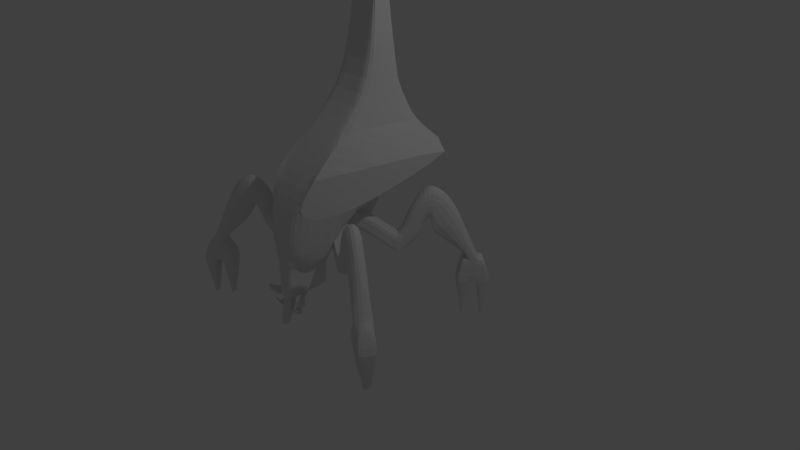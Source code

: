 # Source: reaperDestoryer.blend  (saved by Blender 2.79.0; exported with 4.5.12 LTS)
import bpy
from mathutils import Matrix  # noqa: F401  (used for matrix-valued properties, if any)

bpy.ops.wm.read_factory_settings(use_empty=True)
scene = bpy.context.scene
scene.name = 'Scene'

# ---- collections
col_collection_1 = bpy.data.collections.new('Collection 1'); scene.collection.children.link(col_collection_1)

# ---- materials (node trees are filled in below, after node groups)
mat_material = bpy.data.materials.new('Material')
mat_material.alpha_threshold = 0.0
mat_material.use_transparent_shadow = False
mat_material.roughness = 0.5
mat_material.line_color = (0.0, 0.0, 0.0, 1.0)

# ---- material node trees

# ---- world
world_world = bpy.data.worlds.new('World'); scene.world = world_world
world_world.color = (0.05088, 0.05088, 0.05088)
world_world.use_sun_shadow = False
world_world.sun_shadow_jitter_overblur = 0.0
world_world.cycles.sampling_method = 'MANUAL'

# ---- cameras
cam_camera = bpy.data.cameras.new('Camera')
cam_camera.clip_end = 100.0
cam_camera.lens = 35.0
cam_camera.sensor_width = 32.0
cam_camera.sensor_height = 18.0
cam_camera.ortho_scale = 7.314
cam_camera.dof.focus_distance = 0.0
cam_camera.dof.aperture_fstop = 128.0

# ---- lights
light_lamp = bpy.data.lights.new('Lamp', 'POINT')
light_lamp.transmission_factor = 0.0
light_lamp.cutoff_distance = 30.0
light_lamp.energy = 100.0
light_lamp.shadow_buffer_clip_start = 1.001
light_lamp.shadow_soft_size = 0.1
light_lamp.shadow_maximum_resolution = 0.006
light_lamp.use_absolute_resolution = True

# ---- meshes
me_cube = bpy.data.meshes.new('Cube')
me_cube.from_pydata([(0.4225, -0.3187, -1.075), (0.2202, -0.8546, -1.075), (0.0, -0.8546, -1.075), (0.0, -0.3187, -1.075), (0.1178, 0.7612, 2.843), (0.1178, 0.6613, 2.843), (0.3129, -0.0813, 0.5985), (0.5627, 0.9126, 0.5985), (0.5552, -0.2356, -0.3929), (0.2202, -0.8962, -0.3929), (0.0, -0.8962, -0.3929), (0.0, -0.2356, -0.3929), (1.119, 1.009, 0.3587), (0.3385, -0.5753, 0.1232), (0.0, -0.5753, 0.1232), (0.0, 1.009, 0.3587), (0.3591, 0.7919, 1.074), (0.2873, 0.3839, 1.074), (0.0, 0.3839, 1.074), (0.0, 0.7919, 1.074), (0.2038, 0.774, 2.102), (0.2038, 0.5451, 2.102), (0.0, 0.5451, 2.102), (0.0, 0.774, 2.102), (0.2112, -0.3187, -1.075), (0.1101, -0.8546, -1.075), (0.0589, 0.7612, 2.843), (0.0589, 0.6613, 2.843), (0.2776, -0.2356, -0.3929), (0.1101, -0.8962, -0.3929), (0.5593, 1.009, 0.3587), (0.1693, -0.5753, 0.1232), (0.1796, 0.7919, 1.074), (0.1437, 0.3839, 1.074), (0.1019, 0.774, 2.102), (0.1019, 0.5451, 2.102), (0.0, -0.0813, 0.5985), (0.0, 0.9126, 0.5985), (0.1565, -0.0813, 0.5985), (0.3694, 0.9126, 0.5985), (0.2112, -0.3187, -1.392), (0.0, -0.3187, -1.526), (0.1101, -0.8546, -1.483), (0.0, -0.8546, -1.562), (0.6794, -0.2503, -0.8499), (0.6818, -0.2517, -1.105), (0.565, -0.4562, -0.8499), (0.5674, -0.4575, -1.105), (0.3919, -0.09054, -0.609), (0.3919, -0.09054, -0.8445), (0.2775, -0.2964, -0.609), (0.2775, -0.2964, -0.8445), (1.066, -0.4655, -0.1166), (0.9521, -0.6714, -0.1166), (1.031, -0.446, -0.5697), (0.917, -0.6519, -0.5697), (1.363, -0.9, -1.182), (1.465, -0.9568, -1.182), (1.58, -0.7509, -1.182), (1.478, -0.6941, -1.182), (1.465, -0.9568, -1.514), (1.363, -0.9, -1.514), (1.478, -0.6941, -1.514), (1.58, -0.7509, -1.514), (1.409, -0.6558, -1.182), (1.294, -0.8617, -1.182), (1.225, -0.8232, -1.514), (1.34, -0.6173, -1.514), (1.532, -0.9939, -1.182), (1.617, -1.041, -1.514), (1.731, -0.835, -1.514), (1.647, -0.7881, -1.182), (1.336, -0.8039, -2.032), (1.382, -0.7217, -2.032), (1.35, -0.8118, -2.032), (1.396, -0.7295, -2.032), (1.614, -0.8534, -2.046), (1.57, -0.9313, -2.046), (1.596, -0.8436, -2.046), (1.553, -0.9215, -2.046), (1.204, -0.8112, -0.3425), (1.318, -0.6053, -0.3425), (0.9655, -0.6788, -0.8385), (1.08, -0.473, -0.8385), (0.9637, -0.4084, -0.7118), (0.8493, -0.6142, -0.7118), (0.8583, -0.3498, -0.3411), (0.7439, -0.5556, -0.3411), (0.7909, -0.5818, -0.9631), (0.6613, -0.5097, -0.5235), (0.9053, -0.3759, -0.9631), (0.7757, -0.3039, -0.5235), (0.5214, 0.6133, -0.8499), (0.5233, 0.6154, -1.105), (0.6967, 0.456, -0.8499), (0.6986, 0.4581, -1.105), (0.3018, 0.3685, -0.609), (0.3018, 0.3685, -0.8445), (0.4771, 0.2113, -0.609), (0.4771, 0.2113, -0.8445), (0.8172, 0.943, -0.1166), (0.9925, 0.7857, -0.1166), (0.7904, 0.9132, -0.5697), (0.9657, 0.7559, -0.5697), (1.307, 1.136, -1.182), (1.385, 1.223, -1.182), (1.209, 1.38, -1.182), (1.131, 1.293, -1.182), (1.385, 1.223, -1.514), (1.307, 1.136, -1.514), (1.131, 1.293, -1.514), (1.209, 1.38, -1.514), (1.079, 1.234, -1.182), (1.254, 1.077, -1.182), (1.201, 1.018, -1.514), (1.026, 1.176, -1.514), (1.436, 1.28, -1.182), (1.5, 1.352, -1.514), (1.325, 1.509, -1.514), (1.261, 1.437, -1.182), (1.199, 1.141, -2.032), (1.148, 1.186, -2.032), (1.206, 1.15, -2.032), (1.156, 1.195, -2.032), (1.32, 1.387, -2.046), (1.379, 1.333, -2.046), (1.307, 1.373, -2.046), (1.367, 1.32, -2.046), (1.185, 0.9998, -0.3425), (1.009, 1.157, -0.3425), (1.003, 0.7971, -0.8385), (0.8274, 0.9544, -0.8385), (0.7387, 0.8555, -0.7118), (0.914, 0.6982, -0.7118), (0.6581, 0.7657, -0.3411), (0.8334, 0.6084, -0.3411), (0.8693, 0.6484, -0.9631), (0.7703, 0.5381, -0.5235), (0.694, 0.8057, -0.9631), (0.595, 0.6954, -0.5235), (0.2112, 0.4668, -0.8316), (0.0, 0.4668, -0.8316), (0.0, 0.8623, 0.07165), (0.2776, 0.8623, 0.07165), (0.2776, 0.1932, -0.3818), (0.0, 0.1932, -0.3818), (0.2112, 0.09568, -0.8428), (0.0, 0.09568, -0.8428), (0.2776, 0.5878, -0.02767), (0.2112, 0.2932, -0.8565), (0.0, 0.2932, -0.8565), (0.0, 0.5878, -0.02767), (0.2776, -0.0966, -0.3849), (0.0, -0.0966, -0.3849), (0.2112, -0.1686, -0.8884), (0.0, -0.1686, -0.8884), (0.0, -0.8546, -1.403), (0.1101, -0.8546, -1.403), (0.2112, -0.3187, -1.326), (0.0, -0.3187, -1.304), (0.03392, -0.5569, -1.422), (0.07708, -0.5299, -1.432), (0.053, -0.5049, -1.47), (0.009834, -0.5319, -1.461), (0.09836, -0.7428, -1.66), (0.04237, -0.6084, -1.531), (0.1415, -0.7158, -1.669), (0.08553, -0.5813, -1.54), (0.1224, -0.7678, -1.621), (0.06645, -0.6334, -1.492), (0.1656, -0.7408, -1.631), (0.1096, -0.6063, -1.502), (0.1749, -0.7445, -1.744), (0.08743, -0.7993, -1.725), (0.2237, -0.7951, -1.666), (0.1362, -0.8499, -1.647), (0.1916, -0.7428, -1.533), (0.06563, -0.6084, -1.471), (0.2307, -0.7158, -1.512), (0.1047, -0.5813, -1.45), (0.1851, -0.7678, -1.488), (0.0591, -0.6334, -1.426), (0.2241, -0.7408, -1.467), (0.09812, -0.6063, -1.405), (0.3024, -0.7473, -1.547), (0.2276, -0.7992, -1.586), (0.2899, -0.7953, -1.46), (0.2151, -0.8471, -1.5), (0.0, -0.8372, -1.577), (0.0, -0.7994, -1.44), (0.0, -0.7574, -1.599), (0.0, -0.7196, -1.462), (0.0817, -0.831, -1.554), (0.03046, -0.7994, -1.44), (0.0817, -0.7512, -1.576), (0.03046, -0.7196, -1.462), (0.0, -0.8138, -1.802), (0.0, -0.8936, -1.78), (0.05375, -0.8012, -1.757), (0.05375, -0.8809, -1.735), (0.0, -0.8381, -1.89), (0.0, -0.9178, -1.868), (0.03046, -0.8381, -1.89), (0.03046, -0.9178, -1.868), (0.05964, 0.16, -0.6645), (0.2349, 0.002668, -0.6645), (0.05964, 0.16, -0.429), (0.2349, 0.002668, -0.429), (0.2032, -0.002336, -0.6617), (0.0888, -0.2082, -0.6617), (0.2032, -0.002336, -0.4262), (0.0888, -0.2082, -0.4262), (0.1957, -0.7934, -1.658), (0.1082, -0.8482, -1.639), (0.2445, -0.8441, -1.58), (0.1571, -0.8989, -1.561), (0.359, -0.809, -1.496), (0.2842, -0.8609, -1.536), (0.3465, -0.857, -1.41), (0.2717, -0.9088, -1.449)], [], [(157, 156, 43, 42), (16, 7, 39, 32), (20, 4, 5, 21), (12, 7, 6, 13), (151, 148, 143, 142), (30, 28, 11, 15), (25, 29, 10, 2), (0, 8, 9, 1), (39, 30, 15, 37), (29, 31, 14, 10), (8, 12, 13, 9), (34, 32, 19, 23), (38, 33, 18, 36), (7, 16, 17, 6), (13, 6, 38, 31), (33, 35, 22, 18), (16, 20, 21, 17), (17, 21, 35, 33), (4, 20, 34, 26), (6, 17, 33, 38), (20, 16, 32, 34), (9, 13, 31, 29), (7, 12, 30, 39), (1, 9, 29, 25), (12, 8, 28, 30), (8, 0, 24, 28), (21, 5, 27, 35), (4, 26, 27, 5), (0, 1, 25, 24), (31, 38, 36, 14), (32, 39, 37, 19), (40, 42, 43, 41), (159, 158, 40, 41), (158, 157, 42, 40), (49, 45, 47, 51), (49, 48, 44, 45), (51, 50, 211, 209), (47, 46, 50, 51), (44, 48, 50, 46), (85, 84, 54, 55), (62, 61, 74, 75), (84, 86, 52, 54), (87, 85, 55, 53), (86, 87, 53, 52), (57, 60, 69, 68), (83, 81, 58, 59), (82, 83, 59, 56), (81, 80, 57, 58), (80, 82, 56, 57), (66, 67, 73, 72), (63, 60, 61, 62), (59, 62, 67, 64), (65, 64, 67, 66), (61, 56, 65, 66), (56, 59, 64, 65), (67, 62, 75, 73), (71, 68, 69, 70), (63, 58, 71, 70), (58, 57, 68, 71), (63, 70, 76, 78), (61, 66, 72, 74), (57, 56, 61, 60), (75, 74, 72, 73), (63, 62, 59, 58), (69, 60, 79, 77), (60, 63, 78, 79), (70, 69, 77, 76), (79, 78, 76, 77), (53, 55, 82, 80), (52, 53, 80, 81), (55, 54, 83, 82), (54, 52, 81, 83), (91, 89, 87, 86), (89, 88, 85, 87), (90, 91, 86, 84), (88, 90, 84, 85), (47, 45, 90, 88), (45, 44, 91, 90), (46, 47, 88, 89), (44, 46, 89, 91), (97, 93, 95, 99), (97, 96, 92, 93), (99, 98, 207, 205), (95, 94, 98, 99), (92, 96, 98, 94), (133, 132, 102, 103), (110, 109, 122, 123), (132, 134, 100, 102), (135, 133, 103, 101), (134, 135, 101, 100), (105, 108, 117, 116), (131, 129, 106, 107), (130, 131, 107, 104), (129, 128, 105, 106), (128, 130, 104, 105), (114, 115, 121, 120), (111, 108, 109, 110), (107, 110, 115, 112), (113, 112, 115, 114), (109, 104, 113, 114), (104, 107, 112, 113), (115, 110, 123, 121), (119, 116, 117, 118), (111, 106, 119, 118), (106, 105, 116, 119), (111, 118, 124, 126), (109, 114, 120, 122), (105, 104, 109, 108), (123, 122, 120, 121), (111, 110, 107, 106), (117, 108, 127, 125), (108, 111, 126, 127), (118, 117, 125, 124), (127, 126, 124, 125), (101, 103, 130, 128), (100, 101, 128, 129), (103, 102, 131, 130), (102, 100, 129, 131), (139, 137, 135, 134), (137, 136, 133, 135), (138, 139, 134, 132), (136, 138, 132, 133), (95, 93, 138, 136), (93, 92, 139, 138), (94, 95, 136, 137), (92, 94, 137, 139), (143, 140, 141, 142), (148, 149, 140, 143), (149, 150, 141, 140), (154, 155, 147, 146), (152, 154, 146, 144), (153, 152, 144, 145), (146, 147, 150, 149), (144, 146, 149, 148), (145, 144, 148, 151), (11, 28, 152, 153), (28, 24, 154, 152), (24, 3, 155, 154), (24, 25, 157, 158), (3, 24, 158, 159), (25, 2, 156, 157), (171, 167, 162, 161), (165, 169, 160, 163), (167, 165, 163, 162), (161, 162, 163, 160), (164, 165, 167, 166), (166, 167, 171, 170), (170, 171, 169, 168), (168, 169, 165, 164), (168, 164, 173, 175), (169, 171, 161, 160), (174, 175, 215, 214), (166, 170, 174, 172), (164, 166, 172, 173), (170, 168, 175, 174), (176, 177, 179, 178), (178, 179, 183, 182), (182, 183, 181, 180), (180, 181, 177, 176), (180, 176, 185, 187), (183, 179, 177, 181), (186, 187, 219, 218), (178, 182, 186, 184), (176, 178, 184, 185), (182, 180, 187, 186), (188, 189, 191, 190), (190, 191, 195, 194), (194, 195, 193, 192), (192, 193, 189, 188), (194, 192, 199, 198), (195, 191, 189, 193), (198, 199, 203, 202), (192, 188, 197, 199), (190, 194, 198, 196), (188, 190, 196, 197), (200, 202, 203, 201), (197, 196, 200, 201), (199, 197, 201, 203), (196, 198, 202, 200), (205, 207, 206, 204), (97, 99, 205, 204), (98, 96, 206, 207), (96, 97, 204, 206), (209, 211, 210, 208), (49, 51, 209, 208), (50, 48, 210, 211), (48, 49, 208, 210), (212, 214, 215, 213), (173, 172, 212, 213), (175, 173, 213, 215), (172, 174, 214, 212), (216, 218, 219, 217), (185, 184, 216, 217), (187, 185, 217, 219), (184, 186, 218, 216)])
_k = {(3, 24): 0.49804, (4, 20): 1.0, (2, 25): 0.49804, (5, 21): 1.0, (43, 156): 0.49804, (15, 37): 0.79216, (4, 5): 1.0, (6, 13): 1.0, (7, 12): 0.92941, (8, 9): 1.0, (8, 12): 1.0, (9, 13): 1.0, (15, 30): 0.79216, (12, 13): 1.0, (7, 16): 0.8549, (6, 17): 0.29804, (19, 37): 0.79216, (19, 32): 0.79216, (16, 17): 0.29804, (16, 20): 0.8549, (17, 21): 0.29804, (18, 22): 1.0, (19, 23): 0.79216, (23, 34): 0.79216, (22, 35): 1.0, (20, 21): 0.8549, (4, 26): 1.0, (5, 27): 1.0, (12, 30): 0.79216, (16, 32): 0.79216, (20, 34): 1.0, (21, 35): 1.0, (33, 35): 1.0, (26, 34): 1.0, (32, 34): 0.79216, (32, 39): 0.79216, (27, 35): 1.0, (26, 27): 1.0, (24, 25): 0.49804, (30, 39): 0.79216, (7, 39): 0.79216, (6, 7): 1.0, (37, 39): 0.79216, (42, 43): 0.49804, (40, 42): 0.49804, (25, 157): 0.49804, (40, 158): 0.49804, (3, 159): 0.49804, (46, 50): 0.8, (47, 51): 0.8, (44, 46): 0.8, (44, 45): 0.8, (44, 48): 0.8, (45, 49): 0.8, (49, 51): 0.8, (48, 49): 0.91373, (50, 51): 0.91373, (48, 50): 0.91373, (46, 47): 0.8, (45, 47): 0.8, (57, 60): 0.8, (58, 63): 0.8, (58, 59): 0.8, (56, 57): 0.8, (60, 61): 0.8, (56, 61): 0.8, (62, 63): 0.8, (59, 62): 0.8, (61, 62): 0.8, (60, 63): 0.8, (64, 65): 0.02353, (65, 66): 0.8, (64, 67): 0.8, (66, 67): 0.8, (62, 67): 0.8, (59, 64): 0.02353, (56, 65): 0.02353, (61, 66): 0.8, (68, 69): 0.8, (70, 71): 0.8, (68, 71): 0.02353, (69, 70): 0.8, (60, 69): 0.8, (57, 68): 0.02353, (58, 71): 0.02353, (63, 70): 0.8, (66, 72): 0.8, (61, 74): 0.8, (62, 75): 0.8, (73, 75): 1.0, (67, 73): 0.8, (72, 74): 1.0, (74, 75): 1.0, (72, 73): 1.0, (60, 79): 0.8, (70, 76): 0.8, (69, 77): 0.8, (77, 79): 1.0, (76, 77): 1.0, (78, 79): 1.0, (63, 78): 0.8, (76, 78): 1.0, (94, 98): 0.8, (95, 99): 0.8, (92, 94): 0.8, (92, 93): 0.8, (92, 96): 0.8, (93, 97): 0.8, (97, 99): 0.91373, (96, 97): 0.91373, (98, 99): 0.91373, (96, 98): 0.91373, (94, 95): 0.8, (93, 95): 0.8, (100, 102): 0.49804, (102, 103): 0.49804, (102, 132): 0.49804, (100, 134): 0.49804, (105, 108): 0.8, (106, 111): 0.8, (106, 107): 0.8, (104, 107): 0.66667, (105, 106): 0.37647, (104, 105): 0.8, (108, 109): 0.8, (104, 109): 0.8, (110, 111): 0.8, (107, 110): 0.8, (109, 110): 0.8, (108, 111): 0.8, (112, 113): 0.66667, (113, 114): 0.8, (112, 115): 0.8, (114, 115): 0.8, (110, 115): 0.8, (107, 112): 0.66667, (104, 113): 0.66667, (109, 114): 0.8, (116, 117): 0.8, (118, 119): 0.8, (116, 119): 0.37647, (117, 118): 0.8, (108, 117): 0.8, (105, 116): 0.37647, (106, 119): 0.37647, (111, 118): 0.8, (114, 120): 0.8, (109, 122): 0.8, (110, 123): 0.8, (121, 123): 1.0, (115, 121): 0.8, (120, 122): 1.0, (122, 123): 1.0, (120, 121): 1.0, (108, 127): 0.8, (118, 124): 0.8, (117, 125): 0.8, (125, 127): 1.0, (124, 125): 1.0, (126, 127): 1.0, (111, 126): 0.8, (124, 126): 1.0, (103, 130): 0.49804, (102, 131): 0.49804, (130, 131): 0.49804, (132, 134): 0.49804, (2, 156): 0.49804, (42, 157): 0.49804, (24, 158): 0.49804, (157, 158): 0.49804, (158, 159): 0.49804, (156, 157): 0.49804, (164, 165): 0.49804, (170, 171): 0.49804, (168, 170): 0.49804, (169, 171): 0.49804, (168, 169): 0.49804, (164, 168): 0.49804, (165, 169): 0.49804, (172, 173): 0.49804, (172, 174): 0.49804, (174, 175): 0.49804, (173, 175): 0.49804, (164, 173): 0.49804, (168, 175): 0.49804, (170, 174): 0.49804, (176, 177): 0.49804, (182, 183): 0.49804, (180, 182): 0.49804, (181, 183): 0.49804, (180, 181): 0.49804, (176, 180): 0.49804, (177, 181): 0.49804, (184, 185): 0.49804, (184, 186): 0.49804, (186, 187): 0.49804, (185, 187): 0.49804, (176, 185): 0.49804, (180, 187): 0.49804, (182, 186): 0.49804, (188, 189): 0.49804, (194, 195): 0.49804, (192, 194): 0.49804, (193, 195): 0.49804, (192, 193): 0.49804, (188, 192): 0.49804, (189, 193): 0.49804, (198, 199): 0.49804, (197, 199): 0.49804, (192, 199): 0.49804, (194, 198): 0.49804, (188, 197): 0.49804, (200, 201): 0.49804, (200, 202): 0.49804, (202, 203): 0.49804, (201, 203): 0.49804, (199, 203): 0.49804, (198, 202): 0.49804, (197, 201): 0.49804, (204, 205): 0.91373, (204, 206): 0.91373, (205, 207): 0.91373, (206, 207): 0.91373, (98, 207): 0.58039, (99, 205): 0.58039, (97, 204): 0.58039, (96, 206): 0.58039, (208, 209): 0.91373, (208, 210): 0.91373, (209, 211): 0.91373, (210, 211): 0.91373, (50, 211): 0.58039, (51, 209): 0.58039, (49, 208): 0.58039, (48, 210): 0.58039, (212, 213): 0.49804, (212, 214): 0.49804, (214, 215): 0.49804, (213, 215): 0.49804, (216, 217): 0.49804, (216, 218): 0.49804, (218, 219): 0.49804, (217, 219): 0.49804}
me_cube.attributes.new('crease_edge', 'FLOAT', 'EDGE').data.foreach_set('value', [_k.get((min(e.vertices), max(e.vertices)), 0.0) for e in me_cube.edges])
me_cube.materials.append(mat_material)
me_cube.use_remesh_preserve_volume = False
me_cube.use_remesh_preserve_attributes = False
me_cube.use_mirror_vertex_groups = False
me_cube.update()

# ---- objects
ob_cube = bpy.data.objects.new('Cube', me_cube)
ob_lamp = bpy.data.objects.new('Lamp', light_lamp)
ob_camera = bpy.data.objects.new('Camera', cam_camera)

# ---- transforms, parenting, visibility, modifiers, constraints
ob_cube.location = (-0.4513, -0.1713, 1.077)
ob_cube.lock_rotations_4d = False
ob_cube.empty_display_type = 'ARROWS'
ob_cube.lineart.crease_threshold = 0.0
_m = ob_cube.modifiers.new('Mirror', 'MIRROR')
_m.use_clip = True
_m = ob_cube.modifiers.new('Subsurf', 'SUBSURF')
_m.uv_smooth = 'PRESERVE_CORNERS'
_m.quality = 2
_m.show_only_control_edges = False
ob_lamp.location = (4.076, 1.005, 5.904)
ob_lamp.rotation_euler = (0.6503, 0.05522, 1.866)
ob_lamp.lock_rotations_4d = False
ob_lamp.empty_display_type = 'ARROWS'
ob_lamp.color = (0.0, 0.0, 0.0, 0.0)
ob_lamp.lineart.crease_threshold = 0.0
ob_camera.location = (7.481, -6.508, 5.344)
ob_camera.rotation_euler = (1.109, 0.0, 0.8149)
ob_camera.lock_rotations_4d = False
ob_camera.empty_display_type = 'ARROWS'
ob_camera.color = (0.0, 0.0, 0.0, 0.0)
ob_camera.display_type = 'WIRE'
ob_camera.lineart.crease_threshold = 0.0

# ---- collection membership
col_collection_1.objects.link(ob_cube)
col_collection_1.objects.link(ob_lamp)
col_collection_1.objects.link(ob_camera)

# ---- scene / render settings (as saved in the file)
scene.camera = ob_camera
scene.frame_start = 1; scene.frame_end = 250; scene.frame_set(1)
scene.render.engine = 'BLENDER_EEVEE_NEXT'
scene.render.resolution_percentage = 50
scene.render.dither_intensity = 0.0
scene.cycles.use_denoising = False
scene.cycles.samples = 128
scene.cycles.sampling_pattern = 'TABULATED_SOBOL'
scene.cycles.use_adaptive_sampling = False
scene.cycles.use_light_tree = False
scene.cycles.blur_glossy = 0.0
scene.cycles.sample_clamp_indirect = 0.0
scene.view_settings.view_transform = 'Standard'
bpy.context.view_layer.update()
